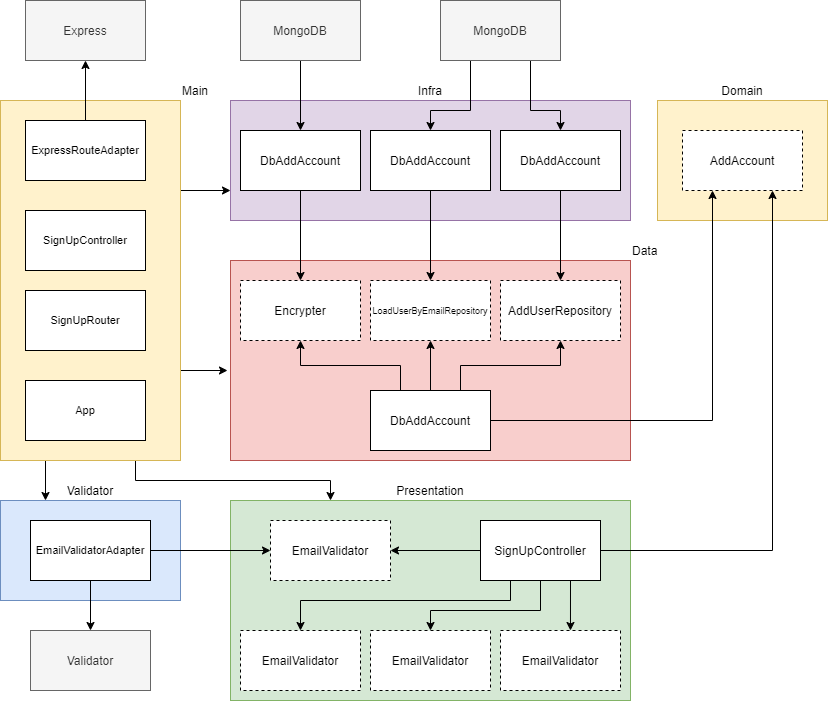

The diagram above was exported from draw.io. Its source (the exported page's mxGraphModel, read from the mxfile embedded in the PNG):
<mxGraphModel dx="1447" dy="803" grid="1" gridSize="10" guides="1" tooltips="1" connect="1" arrows="1" fold="1" page="1" pageScale="1" pageWidth="827" pageHeight="1169" math="0" shadow="0">
  <root>
    <mxCell id="0" />
    <mxCell id="1" parent="0" />
    <mxCell id="JLhfG3q2aNgS9xegS5ew-22" value="Data" style="rounded=0;whiteSpace=wrap;html=1;fillColor=#f8cecc;strokeColor=#b85450;labelPosition=right;verticalLabelPosition=top;align=left;verticalAlign=bottom;" parent="1" vertex="1">
      <mxGeometry x="230" y="280" width="400" height="200" as="geometry" />
    </mxCell>
    <mxCell id="JLhfG3q2aNgS9xegS5ew-21" value="Validator" style="rounded=0;whiteSpace=wrap;html=1;fillColor=#dae8fc;strokeColor=#6c8ebf;labelPosition=center;verticalLabelPosition=top;align=center;verticalAlign=bottom;" parent="1" vertex="1">
      <mxGeometry y="520" width="180" height="100" as="geometry" />
    </mxCell>
    <mxCell id="JLhfG3q2aNgS9xegS5ew-13" value="Presentation&lt;br&gt;" style="rounded=0;whiteSpace=wrap;html=1;fillColor=#d5e8d4;strokeColor=#82b366;labelPosition=center;verticalLabelPosition=top;align=center;verticalAlign=bottom;" parent="1" vertex="1">
      <mxGeometry x="230" y="520" width="400" height="200" as="geometry" />
    </mxCell>
    <mxCell id="JLhfG3q2aNgS9xegS5ew-2" value="Domain" style="rounded=0;whiteSpace=wrap;html=1;fillColor=#fff2cc;strokeColor=#d6b656;labelPosition=center;verticalLabelPosition=top;align=center;verticalAlign=bottom;" parent="1" vertex="1">
      <mxGeometry x="657" y="120" width="170" height="120" as="geometry" />
    </mxCell>
    <mxCell id="JLhfG3q2aNgS9xegS5ew-1" value="AddAccount" style="rounded=0;whiteSpace=wrap;html=1;dashed=1;" parent="1" vertex="1">
      <mxGeometry x="682" y="150" width="120" height="60" as="geometry" />
    </mxCell>
    <mxCell id="JLhfG3q2aNgS9xegS5ew-4" style="edgeStyle=orthogonalEdgeStyle;rounded=0;orthogonalLoop=1;jettySize=auto;html=1;entryX=0.75;entryY=1;entryDx=0;entryDy=0;" parent="1" source="JLhfG3q2aNgS9xegS5ew-3" target="JLhfG3q2aNgS9xegS5ew-1" edge="1">
      <mxGeometry relative="1" as="geometry" />
    </mxCell>
    <mxCell id="JLhfG3q2aNgS9xegS5ew-17" style="edgeStyle=orthogonalEdgeStyle;rounded=0;orthogonalLoop=1;jettySize=auto;html=1;exitX=0.75;exitY=1;exitDx=0;exitDy=0;entryX=0.583;entryY=0;entryDx=0;entryDy=0;entryPerimeter=0;" parent="1" source="JLhfG3q2aNgS9xegS5ew-3" target="JLhfG3q2aNgS9xegS5ew-16" edge="1">
      <mxGeometry relative="1" as="geometry" />
    </mxCell>
    <mxCell id="JLhfG3q2aNgS9xegS5ew-19" style="edgeStyle=orthogonalEdgeStyle;rounded=0;orthogonalLoop=1;jettySize=auto;html=1;exitX=0.25;exitY=1;exitDx=0;exitDy=0;entryX=0.5;entryY=0;entryDx=0;entryDy=0;" parent="1" source="JLhfG3q2aNgS9xegS5ew-3" target="JLhfG3q2aNgS9xegS5ew-14" edge="1">
      <mxGeometry relative="1" as="geometry">
        <Array as="points">
          <mxPoint x="510" y="620" />
          <mxPoint x="300" y="620" />
        </Array>
      </mxGeometry>
    </mxCell>
    <mxCell id="JLhfG3q2aNgS9xegS5ew-20" style="edgeStyle=orthogonalEdgeStyle;rounded=0;orthogonalLoop=1;jettySize=auto;html=1;exitX=0.5;exitY=1;exitDx=0;exitDy=0;entryX=0.5;entryY=0;entryDx=0;entryDy=0;" parent="1" source="JLhfG3q2aNgS9xegS5ew-3" target="JLhfG3q2aNgS9xegS5ew-15" edge="1">
      <mxGeometry relative="1" as="geometry">
        <Array as="points">
          <mxPoint x="540" y="630" />
          <mxPoint x="430" y="630" />
        </Array>
      </mxGeometry>
    </mxCell>
    <mxCell id="JLhfG3q2aNgS9xegS5ew-30" style="edgeStyle=orthogonalEdgeStyle;rounded=0;orthogonalLoop=1;jettySize=auto;html=1;exitX=0;exitY=0.5;exitDx=0;exitDy=0;entryX=1;entryY=0.5;entryDx=0;entryDy=0;fontSize=11;" parent="1" source="JLhfG3q2aNgS9xegS5ew-3" target="JLhfG3q2aNgS9xegS5ew-7" edge="1">
      <mxGeometry relative="1" as="geometry" />
    </mxCell>
    <mxCell id="JLhfG3q2aNgS9xegS5ew-3" value="SignUpController" style="rounded=0;whiteSpace=wrap;html=1;" parent="1" vertex="1">
      <mxGeometry x="480" y="540" width="120" height="60" as="geometry" />
    </mxCell>
    <mxCell id="JLhfG3q2aNgS9xegS5ew-6" style="edgeStyle=orthogonalEdgeStyle;rounded=0;orthogonalLoop=1;jettySize=auto;html=1;entryX=0.25;entryY=1;entryDx=0;entryDy=0;" parent="1" source="JLhfG3q2aNgS9xegS5ew-5" target="JLhfG3q2aNgS9xegS5ew-1" edge="1">
      <mxGeometry relative="1" as="geometry" />
    </mxCell>
    <mxCell id="JLhfG3q2aNgS9xegS5ew-28" style="edgeStyle=orthogonalEdgeStyle;rounded=0;orthogonalLoop=1;jettySize=auto;html=1;exitX=0.75;exitY=0;exitDx=0;exitDy=0;entryX=0.5;entryY=1;entryDx=0;entryDy=0;fontSize=11;" parent="1" source="JLhfG3q2aNgS9xegS5ew-5" target="JLhfG3q2aNgS9xegS5ew-25" edge="1">
      <mxGeometry relative="1" as="geometry" />
    </mxCell>
    <mxCell id="JLhfG3q2aNgS9xegS5ew-29" style="edgeStyle=orthogonalEdgeStyle;rounded=0;orthogonalLoop=1;jettySize=auto;html=1;exitX=0.5;exitY=0;exitDx=0;exitDy=0;entryX=0.5;entryY=1;entryDx=0;entryDy=0;fontSize=11;" parent="1" source="JLhfG3q2aNgS9xegS5ew-5" target="JLhfG3q2aNgS9xegS5ew-24" edge="1">
      <mxGeometry relative="1" as="geometry" />
    </mxCell>
    <mxCell id="JLhfG3q2aNgS9xegS5ew-31" style="edgeStyle=orthogonalEdgeStyle;rounded=0;orthogonalLoop=1;jettySize=auto;html=1;exitX=0.25;exitY=0;exitDx=0;exitDy=0;entryX=0.5;entryY=1;entryDx=0;entryDy=0;fontSize=11;" parent="1" source="JLhfG3q2aNgS9xegS5ew-5" target="JLhfG3q2aNgS9xegS5ew-23" edge="1">
      <mxGeometry relative="1" as="geometry" />
    </mxCell>
    <mxCell id="JLhfG3q2aNgS9xegS5ew-5" value="DbAddAccount" style="rounded=0;whiteSpace=wrap;html=1;" parent="1" vertex="1">
      <mxGeometry x="370" y="410" width="120" height="60" as="geometry" />
    </mxCell>
    <mxCell id="JLhfG3q2aNgS9xegS5ew-7" value="EmailValidator" style="rounded=0;whiteSpace=wrap;html=1;dashed=1;" parent="1" vertex="1">
      <mxGeometry x="270" y="540" width="120" height="60" as="geometry" />
    </mxCell>
    <mxCell id="JLhfG3q2aNgS9xegS5ew-10" style="edgeStyle=orthogonalEdgeStyle;rounded=0;orthogonalLoop=1;jettySize=auto;html=1;entryX=0;entryY=0.5;entryDx=0;entryDy=0;exitX=1;exitY=0.5;exitDx=0;exitDy=0;" parent="1" target="JLhfG3q2aNgS9xegS5ew-7" edge="1" source="JLhfG3q2aNgS9xegS5ew-27">
      <mxGeometry relative="1" as="geometry">
        <mxPoint x="180" y="570" as="sourcePoint" />
      </mxGeometry>
    </mxCell>
    <mxCell id="JLhfG3q2aNgS9xegS5ew-12" style="edgeStyle=orthogonalEdgeStyle;rounded=0;orthogonalLoop=1;jettySize=auto;html=1;exitX=0.5;exitY=1;exitDx=0;exitDy=0;entryX=0.5;entryY=0;entryDx=0;entryDy=0;" parent="1" target="JLhfG3q2aNgS9xegS5ew-11" edge="1">
      <mxGeometry relative="1" as="geometry">
        <mxPoint x="90" y="600" as="sourcePoint" />
      </mxGeometry>
    </mxCell>
    <mxCell id="JLhfG3q2aNgS9xegS5ew-11" value="Validator" style="rounded=0;whiteSpace=wrap;html=1;fillColor=#f5f5f5;strokeColor=#666666;fontColor=#333333;" parent="1" vertex="1">
      <mxGeometry x="30" y="650" width="120" height="60" as="geometry" />
    </mxCell>
    <mxCell id="JLhfG3q2aNgS9xegS5ew-14" value="EmailValidator" style="rounded=0;whiteSpace=wrap;html=1;dashed=1;" parent="1" vertex="1">
      <mxGeometry x="240" y="650" width="120" height="60" as="geometry" />
    </mxCell>
    <mxCell id="JLhfG3q2aNgS9xegS5ew-15" value="EmailValidator" style="rounded=0;whiteSpace=wrap;html=1;dashed=1;" parent="1" vertex="1">
      <mxGeometry x="370" y="650" width="120" height="60" as="geometry" />
    </mxCell>
    <mxCell id="JLhfG3q2aNgS9xegS5ew-16" value="EmailValidator" style="rounded=0;whiteSpace=wrap;html=1;dashed=1;" parent="1" vertex="1">
      <mxGeometry x="500" y="650" width="120" height="60" as="geometry" />
    </mxCell>
    <mxCell id="JLhfG3q2aNgS9xegS5ew-23" value="Encrypter" style="rounded=0;whiteSpace=wrap;html=1;dashed=1;" parent="1" vertex="1">
      <mxGeometry x="240" y="300" width="120" height="60" as="geometry" />
    </mxCell>
    <mxCell id="JLhfG3q2aNgS9xegS5ew-24" value="&lt;font style=&quot;font-size: 9px;&quot;&gt;LoadUserByEmailRepository&lt;/font&gt;" style="rounded=0;whiteSpace=wrap;html=1;dashed=1;fontSize=9;" parent="1" vertex="1">
      <mxGeometry x="370" y="300" width="120" height="60" as="geometry" />
    </mxCell>
    <mxCell id="JLhfG3q2aNgS9xegS5ew-25" value="AddUserRepository" style="rounded=0;whiteSpace=wrap;html=1;dashed=1;" parent="1" vertex="1">
      <mxGeometry x="500" y="300" width="120" height="60" as="geometry" />
    </mxCell>
    <mxCell id="JLhfG3q2aNgS9xegS5ew-27" value="EmailValidatorAdapter" style="rounded=0;whiteSpace=wrap;html=1;fontSize=11;" parent="1" vertex="1">
      <mxGeometry x="30" y="540" width="120" height="60" as="geometry" />
    </mxCell>
    <mxCell id="f5mL4UbhBBeqh44z_hK5-1" value="Infra" style="rounded=0;whiteSpace=wrap;html=1;fillColor=#e1d5e7;strokeColor=#9673a6;labelPosition=center;verticalLabelPosition=top;align=center;verticalAlign=bottom;" vertex="1" parent="1">
      <mxGeometry x="230" y="120" width="400" height="120" as="geometry" />
    </mxCell>
    <mxCell id="f5mL4UbhBBeqh44z_hK5-13" style="edgeStyle=orthogonalEdgeStyle;rounded=0;orthogonalLoop=1;jettySize=auto;html=1;entryX=0.5;entryY=0;entryDx=0;entryDy=0;fontSize=11;" edge="1" parent="1" source="f5mL4UbhBBeqh44z_hK5-2" target="JLhfG3q2aNgS9xegS5ew-23">
      <mxGeometry relative="1" as="geometry" />
    </mxCell>
    <mxCell id="f5mL4UbhBBeqh44z_hK5-2" value="DbAddAccount" style="rounded=0;whiteSpace=wrap;html=1;" vertex="1" parent="1">
      <mxGeometry x="240" y="150" width="120" height="60" as="geometry" />
    </mxCell>
    <mxCell id="f5mL4UbhBBeqh44z_hK5-6" style="edgeStyle=orthogonalEdgeStyle;rounded=0;orthogonalLoop=1;jettySize=auto;html=1;entryX=0.5;entryY=0;entryDx=0;entryDy=0;fontSize=11;" edge="1" parent="1" source="f5mL4UbhBBeqh44z_hK5-3" target="JLhfG3q2aNgS9xegS5ew-24">
      <mxGeometry relative="1" as="geometry" />
    </mxCell>
    <mxCell id="f5mL4UbhBBeqh44z_hK5-3" value="DbAddAccount" style="rounded=0;whiteSpace=wrap;html=1;" vertex="1" parent="1">
      <mxGeometry x="370" y="150" width="120" height="60" as="geometry" />
    </mxCell>
    <mxCell id="f5mL4UbhBBeqh44z_hK5-7" style="edgeStyle=orthogonalEdgeStyle;rounded=0;orthogonalLoop=1;jettySize=auto;html=1;exitX=0.5;exitY=1;exitDx=0;exitDy=0;entryX=0.5;entryY=0;entryDx=0;entryDy=0;fontSize=11;" edge="1" parent="1" source="f5mL4UbhBBeqh44z_hK5-5" target="JLhfG3q2aNgS9xegS5ew-25">
      <mxGeometry relative="1" as="geometry" />
    </mxCell>
    <mxCell id="f5mL4UbhBBeqh44z_hK5-5" value="DbAddAccount" style="rounded=0;whiteSpace=wrap;html=1;" vertex="1" parent="1">
      <mxGeometry x="500" y="150" width="120" height="60" as="geometry" />
    </mxCell>
    <mxCell id="f5mL4UbhBBeqh44z_hK5-9" style="edgeStyle=orthogonalEdgeStyle;rounded=0;orthogonalLoop=1;jettySize=auto;html=1;exitX=0.75;exitY=1;exitDx=0;exitDy=0;entryX=0.5;entryY=0;entryDx=0;entryDy=0;fontSize=11;" edge="1" parent="1" source="f5mL4UbhBBeqh44z_hK5-8" target="f5mL4UbhBBeqh44z_hK5-5">
      <mxGeometry relative="1" as="geometry">
        <Array as="points">
          <mxPoint x="530" y="130" />
          <mxPoint x="560" y="130" />
        </Array>
      </mxGeometry>
    </mxCell>
    <mxCell id="f5mL4UbhBBeqh44z_hK5-10" style="edgeStyle=orthogonalEdgeStyle;rounded=0;orthogonalLoop=1;jettySize=auto;html=1;exitX=0.25;exitY=1;exitDx=0;exitDy=0;entryX=0.5;entryY=0;entryDx=0;entryDy=0;fontSize=11;" edge="1" parent="1" source="f5mL4UbhBBeqh44z_hK5-8" target="f5mL4UbhBBeqh44z_hK5-3">
      <mxGeometry relative="1" as="geometry">
        <Array as="points">
          <mxPoint x="470" y="130" />
          <mxPoint x="430" y="130" />
        </Array>
      </mxGeometry>
    </mxCell>
    <mxCell id="f5mL4UbhBBeqh44z_hK5-8" value="MongoDB" style="rounded=0;whiteSpace=wrap;html=1;fillColor=#f5f5f5;strokeColor=#666666;fontColor=#333333;" vertex="1" parent="1">
      <mxGeometry x="440" y="20" width="120" height="60" as="geometry" />
    </mxCell>
    <mxCell id="f5mL4UbhBBeqh44z_hK5-12" style="edgeStyle=orthogonalEdgeStyle;rounded=0;orthogonalLoop=1;jettySize=auto;html=1;entryX=0.5;entryY=0;entryDx=0;entryDy=0;fontSize=11;" edge="1" parent="1" source="f5mL4UbhBBeqh44z_hK5-11" target="f5mL4UbhBBeqh44z_hK5-2">
      <mxGeometry relative="1" as="geometry" />
    </mxCell>
    <mxCell id="f5mL4UbhBBeqh44z_hK5-11" value="MongoDB" style="rounded=0;whiteSpace=wrap;html=1;fillColor=#f5f5f5;strokeColor=#666666;fontColor=#333333;" vertex="1" parent="1">
      <mxGeometry x="240" y="20" width="120" height="60" as="geometry" />
    </mxCell>
    <mxCell id="f5mL4UbhBBeqh44z_hK5-21" style="edgeStyle=orthogonalEdgeStyle;rounded=0;orthogonalLoop=1;jettySize=auto;html=1;exitX=0.25;exitY=1;exitDx=0;exitDy=0;entryX=0.25;entryY=0;entryDx=0;entryDy=0;fontSize=11;" edge="1" parent="1" source="f5mL4UbhBBeqh44z_hK5-14" target="JLhfG3q2aNgS9xegS5ew-21">
      <mxGeometry relative="1" as="geometry" />
    </mxCell>
    <mxCell id="f5mL4UbhBBeqh44z_hK5-22" style="edgeStyle=orthogonalEdgeStyle;rounded=0;orthogonalLoop=1;jettySize=auto;html=1;exitX=1;exitY=0.25;exitDx=0;exitDy=0;entryX=0;entryY=0.75;entryDx=0;entryDy=0;fontSize=11;" edge="1" parent="1" source="f5mL4UbhBBeqh44z_hK5-14" target="f5mL4UbhBBeqh44z_hK5-1">
      <mxGeometry relative="1" as="geometry" />
    </mxCell>
    <mxCell id="f5mL4UbhBBeqh44z_hK5-23" style="edgeStyle=orthogonalEdgeStyle;rounded=0;orthogonalLoop=1;jettySize=auto;html=1;exitX=1;exitY=0.75;exitDx=0;exitDy=0;fontSize=11;" edge="1" parent="1" source="f5mL4UbhBBeqh44z_hK5-14">
      <mxGeometry relative="1" as="geometry">
        <mxPoint x="227" y="390" as="targetPoint" />
      </mxGeometry>
    </mxCell>
    <mxCell id="f5mL4UbhBBeqh44z_hK5-24" style="edgeStyle=orthogonalEdgeStyle;rounded=0;orthogonalLoop=1;jettySize=auto;html=1;exitX=0.75;exitY=1;exitDx=0;exitDy=0;entryX=0.25;entryY=0;entryDx=0;entryDy=0;fontSize=11;" edge="1" parent="1" source="f5mL4UbhBBeqh44z_hK5-14" target="JLhfG3q2aNgS9xegS5ew-13">
      <mxGeometry relative="1" as="geometry" />
    </mxCell>
    <mxCell id="f5mL4UbhBBeqh44z_hK5-14" value="Main" style="rounded=0;whiteSpace=wrap;html=1;fillColor=#fff2cc;strokeColor=#d6b656;labelPosition=right;verticalLabelPosition=top;align=left;verticalAlign=bottom;" vertex="1" parent="1">
      <mxGeometry y="120" width="180" height="360" as="geometry" />
    </mxCell>
    <mxCell id="f5mL4UbhBBeqh44z_hK5-15" value="SignUpController" style="rounded=0;whiteSpace=wrap;html=1;fontSize=11;" vertex="1" parent="1">
      <mxGeometry x="25" y="230" width="120" height="60" as="geometry" />
    </mxCell>
    <mxCell id="f5mL4UbhBBeqh44z_hK5-20" style="edgeStyle=orthogonalEdgeStyle;rounded=0;orthogonalLoop=1;jettySize=auto;html=1;entryX=0.5;entryY=1;entryDx=0;entryDy=0;fontSize=11;" edge="1" parent="1" source="f5mL4UbhBBeqh44z_hK5-16" target="f5mL4UbhBBeqh44z_hK5-19">
      <mxGeometry relative="1" as="geometry" />
    </mxCell>
    <mxCell id="f5mL4UbhBBeqh44z_hK5-16" value="ExpressRouteAdapter" style="rounded=0;whiteSpace=wrap;html=1;fontSize=11;" vertex="1" parent="1">
      <mxGeometry x="25" y="140" width="120" height="60" as="geometry" />
    </mxCell>
    <mxCell id="f5mL4UbhBBeqh44z_hK5-17" value="SignUpRouter" style="rounded=0;whiteSpace=wrap;html=1;fontSize=11;" vertex="1" parent="1">
      <mxGeometry x="25" y="310" width="120" height="60" as="geometry" />
    </mxCell>
    <mxCell id="f5mL4UbhBBeqh44z_hK5-18" value="App" style="rounded=0;whiteSpace=wrap;html=1;fontSize=11;" vertex="1" parent="1">
      <mxGeometry x="25" y="400" width="120" height="60" as="geometry" />
    </mxCell>
    <mxCell id="f5mL4UbhBBeqh44z_hK5-19" value="Express" style="rounded=0;whiteSpace=wrap;html=1;fillColor=#f5f5f5;strokeColor=#666666;fontColor=#333333;" vertex="1" parent="1">
      <mxGeometry x="25" y="20" width="120" height="60" as="geometry" />
    </mxCell>
  </root>
</mxGraphModel>